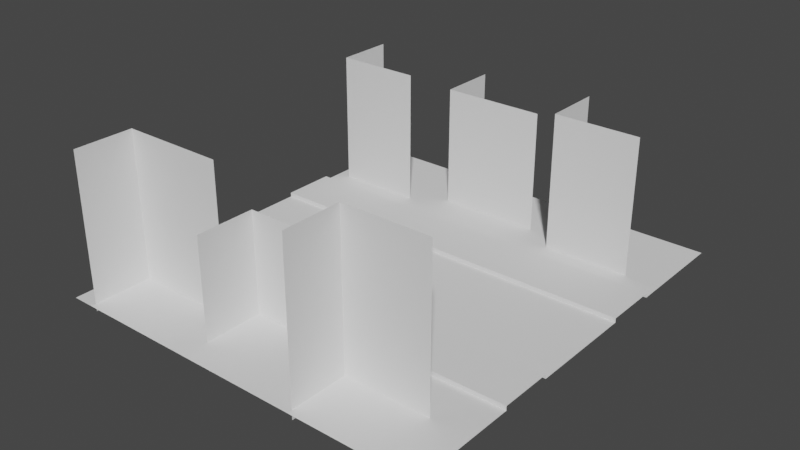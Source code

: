 # Source: box.blend  (saved by Blender 2.81.16; exported with 4.5.12 LTS)
import bpy
from mathutils import Matrix  # noqa: F401  (used for matrix-valued properties, if any)

bpy.ops.wm.read_factory_settings(use_empty=True)
scene = bpy.context.scene
scene.name = 'Scene'

# ---- collections
col_collection = bpy.data.collections.new('Collection'); scene.collection.children.link(col_collection)

# ---- world
world_world = bpy.data.worlds.new('World'); scene.world = world_world
world_world.use_nodes = True; world_world.node_tree.nodes.clear()
_N = world_world.node_tree.nodes; _L = world_world.node_tree.links
n0 = _N.new('ShaderNodeOutputWorld'); n0.name = 'World Output'; n0.location = (300, 300)
n1 = _N.new('ShaderNodeBackground'); n1.name = 'Background'; n1.location = (10, 300)
n1.inputs[0].default_value = (0.05088, 0.05088, 0.05088, 1.0)
_L.new(n1.outputs[0], n0.inputs[0])
n0.is_active_output = True
world_world.color = (0.05088, 0.05088, 0.05088)
world_world.use_sun_shadow = False
world_world.sun_shadow_jitter_overblur = 0.0

# ---- meshes
me_plane = bpy.data.meshes.new('Plane')
me_plane.from_pydata([(-9.0, -5.0, 0.0), (9.0, -5.0, 0.0), (-9.0, 5.0, 0.0), (9.0, 5.0, 0.0), (-9.0, 2.5, 0.0), (-9.0, -2.5, 0.0), (9.0, -2.5, 0.0), (9.0, 2.5, 0.0), (-9.0, -2.5, 0.2), (-9.0, -5.0, 0.2), (9.0, -5.0, 0.2), (9.0, 2.5, 0.2), (9.0, 5.0, 0.2), (-9.0, 5.0, 0.2), (-9.0, 2.5, 0.2), (9.0, -2.5, 0.2), (-9.0, -10.0, 0.0), (9.0, -10.0, 0.0), (-9.0, 10.0, 0.0), (9.0, 10.0, 0.0)], [], [(0, 1, 10, 9), (3, 2, 13, 12), (5, 6, 7, 4), (14, 11, 12, 13), (9, 10, 15, 8), (6, 5, 8, 15), (4, 7, 11, 14), (1, 0, 16, 17), (2, 3, 19, 18)])
_uv = me_plane.uv_layers.new(name='UVMap')
_uv.uv.foreach_set('vector', [0.0, 0.0, 0.0, 0.0, 0.0, 0.0, 0.0, 0.0, 0.0, 0.0, 0.0, 0.0, 0.0, 0.0, 0.0, 0.0, 0.0, 0.25, 1.0, 0.25, 1.0, 0.75, 0.0, 0.75, 0.0, 0.75, 1.0, 0.75, 1.0, 1.0, 0.0, 1.0, 0.0, 0.0, 1.0, 0.0, 1.0, 0.25, 0.0, 0.25, 1.0, 0.25, 0.0, 0.25, 0.0, 0.25, 1.0, 0.25, 0.0, 0.75, 1.0, 0.75, 1.0, 0.75, 0.0, 0.75, 0.0, 0.0, 0.0, 0.0, 0.0, 0.0, 0.0, 0.0, 0.0, 0.0, 0.0, 0.0, 0.0, 0.0, 0.0, 0.0])
me_plane.use_remesh_fix_poles = True
me_plane.use_remesh_preserve_attributes = False
me_plane.use_mirror_vertex_groups = False
me_plane.update()
me_cube_003 = bpy.data.meshes.new('Cube.003')
me_cube_003.from_pydata([(-1.0, -1.739, -1.389), (-1.0, -1.739, 1.0), (-1.0, 1.0, -1.389), (-1.0, 1.0, 1.0), (1.399, 1.0, -1.389), (1.399, 1.0, 1.0)], [], [(0, 1, 3, 2), (2, 3, 5, 4)])
_uv = me_cube_003.uv_layers.new(name='UVMap')
_uv.uv.foreach_set('vector', [0.375, 0.0, 0.625, 0.0, 0.625, 0.25, 0.375, 0.25, 0.375, 0.25, 0.625, 0.25, 0.625, 0.5, 0.375, 0.5])
me_cube_003.use_remesh_fix_poles = True
me_cube_003.use_remesh_preserve_attributes = False
me_cube_003.use_mirror_vertex_groups = False
me_cube_003.update()
me_cube_005 = bpy.data.meshes.new('Cube.005')
me_cube_005.from_pydata([(-1.0, -1.739, -1.0), (-1.0, -1.739, 1.0), (-1.0, 1.0, -1.0), (-1.0, 1.0, 1.0), (1.0, -1.739, -1.0), (1.0, -1.739, 1.0)], [], [(0, 1, 3, 2), (4, 5, 1, 0)])
_uv = me_cube_005.uv_layers.new(name='UVMap')
_uv.uv.foreach_set('vector', [0.375, 0.0, 0.625, 0.0, 0.625, 0.25, 0.375, 0.25, 0.375, 0.75, 0.625, 0.75, 0.625, 1.0, 0.375, 1.0])
me_cube_005.use_remesh_fix_poles = True
me_cube_005.use_remesh_preserve_attributes = False
me_cube_005.use_mirror_vertex_groups = False
me_cube_005.update()
me_cube_008 = bpy.data.meshes.new('Cube.008')
me_cube_008.from_pydata([(-1.0, -1.739, -1.0), (-1.0, -1.739, 1.0), (-1.0, 1.0, -1.0), (-1.0, 1.0, 1.0), (1.396, -1.739, -1.0), (1.396, -1.739, 1.0)], [], [(0, 1, 3, 2), (4, 5, 1, 0)])
_uv = me_cube_008.uv_layers.new(name='UVMap')
_uv.uv.foreach_set('vector', [0.375, 0.0, 0.625, 0.0, 0.625, 0.25, 0.375, 0.25, 0.375, 0.75, 0.625, 0.75, 0.625, 1.0, 0.375, 1.0])
me_cube_008.use_remesh_fix_poles = True
me_cube_008.use_remesh_preserve_attributes = False
me_cube_008.use_mirror_vertex_groups = False
me_cube_008.update()
me_cube_009 = bpy.data.meshes.new('Cube.009')
me_cube_009.from_pydata([(-1.0, -1.739, -1.0), (-1.0, -1.739, 1.0), (-1.0, 1.0, -1.0), (-1.0, 1.0, 1.0), (1.0, -1.739, -1.0), (1.0, -1.739, 1.0)], [], [(0, 1, 3, 2), (4, 5, 1, 0)])
_uv = me_cube_009.uv_layers.new(name='UVMap')
_uv.uv.foreach_set('vector', [0.375, 0.0, 0.625, 0.0, 0.625, 0.25, 0.375, 0.25, 0.375, 0.75, 0.625, 0.75, 0.625, 1.0, 0.375, 1.0])
me_cube_009.use_remesh_fix_poles = True
me_cube_009.use_remesh_preserve_attributes = False
me_cube_009.use_mirror_vertex_groups = False
me_cube_009.update()
me_cube_010 = bpy.data.meshes.new('Cube.010')
me_cube_010.from_pydata([(-1.0, -1.739, -1.0), (-1.0, -1.739, 1.0), (-1.0, 1.0, -1.0), (-1.0, 1.0, 1.0), (1.0, 1.0, -1.0), (1.0, 1.0, 1.0)], [], [(0, 1, 3, 2), (2, 3, 5, 4)])
_uv = me_cube_010.uv_layers.new(name='UVMap')
_uv.uv.foreach_set('vector', [0.375, 0.0, 0.625, 0.0, 0.625, 0.25, 0.375, 0.25, 0.375, 0.25, 0.625, 0.25, 0.625, 0.5, 0.375, 0.5])
me_cube_010.use_remesh_fix_poles = True
me_cube_010.use_remesh_preserve_attributes = False
me_cube_010.use_mirror_vertex_groups = False
me_cube_010.update()
me_cube_011 = bpy.data.meshes.new('Cube.011')
me_cube_011.from_pydata([(-1.0, -1.739, -1.503), (-1.0, -1.739, 1.0), (-1.0, 1.0, -1.503), (-1.0, 1.0, 1.0), (1.0, 1.0, -1.503), (1.0, 1.0, 1.0)], [], [(0, 1, 3, 2), (2, 3, 5, 4)])
_uv = me_cube_011.uv_layers.new(name='UVMap')
_uv.uv.foreach_set('vector', [0.375, 0.0, 0.625, 0.0, 0.625, 0.25, 0.375, 0.25, 0.375, 0.25, 0.625, 0.25, 0.625, 0.5, 0.375, 0.5])
me_cube_011.use_remesh_fix_poles = True
me_cube_011.use_remesh_preserve_attributes = False
me_cube_011.use_mirror_vertex_groups = False
me_cube_011.update()

# ---- objects
ob_road = bpy.data.objects.new('Road', me_plane)
ob_cube_001 = bpy.data.objects.new('Cube.001', me_cube_003)
ob_cube_003 = bpy.data.objects.new('Cube.003', me_cube_005)
ob_cube_000 = bpy.data.objects.new('Cube.000', me_cube_008)
ob_cube_002 = bpy.data.objects.new('Cube.002', me_cube_009)
ob_cube_004 = bpy.data.objects.new('Cube.004', me_cube_010)
ob_cube_005 = bpy.data.objects.new('Cube.005', me_cube_011)

# ---- transforms, parenting, visibility, modifiers, constraints
ob_road.location = (0.0, 0.0, 0.0)
ob_road.lineart.crease_threshold = 0.0
ob_cube_001.location = (-5.963, -8.033, 3.825)
ob_cube_001.scale = (2.0, 1.0, 3.0)
ob_cube_001.lineart.crease_threshold = 0.0
ob_cube_003.location = (5.426, 7.806, 2.35)
ob_cube_003.scale = (2.0, 1.0, 4.0)
ob_cube_003.lineart.crease_threshold = 0.0
ob_cube_000.location = (-0.8682, 8.805, 1.671)
ob_cube_000.scale = (2.0, 1.0, 4.0)
ob_cube_000.lineart.crease_threshold = 0.0
ob_cube_002.location = (-6.418, 7.806, 2.271)
ob_cube_002.scale = (2.0, 1.0, 4.0)
ob_cube_002.lineart.crease_threshold = 0.0
ob_cube_004.location = (-0.3252, -7.048, 1.656)
ob_cube_004.scale = (2.0, 1.0, 3.0)
ob_cube_004.lineart.crease_threshold = 0.0
ob_cube_005.location = (5.213, -8.033, 4.071)
ob_cube_005.scale = (2.0, 1.0, 3.0)
ob_cube_005.lineart.crease_threshold = 0.0

# ---- collection membership
col_collection.objects.link(ob_road)
col_collection.objects.link(ob_cube_001)
col_collection.objects.link(ob_cube_003)
col_collection.objects.link(ob_cube_000)
col_collection.objects.link(ob_cube_002)
col_collection.objects.link(ob_cube_004)
col_collection.objects.link(ob_cube_005)

# ---- scene / render settings (as saved in the file)
scene.frame_start = 1; scene.frame_end = 250; scene.frame_set(0)
scene.render.engine = 'BLENDER_EEVEE_NEXT'
scene.cycles.use_denoising = False
scene.cycles.samples = 128
scene.cycles.sampling_pattern = 'TABULATED_SOBOL'
scene.cycles.use_adaptive_sampling = False
scene.cycles.use_light_tree = False
scene.view_settings.view_transform = 'Filmic'
bpy.context.view_layer.update()

# ---- added for rendering (the .blend has no active camera and no usable light): camera, sun
cam_auto = bpy.data.cameras.new('AutoCamera')
cam_auto.lens = 50.0
cam_auto.sensor_width = 36.0
cam_auto.clip_end = 1000.0
ob_auto_camera = bpy.data.objects.new('AutoCamera', cam_auto)
scene.collection.objects.link(ob_auto_camera)
ob_auto_camera.location = (26.3708, -31.645, 23.4677)
ob_auto_camera.rotation_euler = (1.09748, -7.21219e-08, 0.694738)
scene.camera = ob_auto_camera
light_auto_sun = bpy.data.lights.new('AutoSun', 'SUN')
light_auto_sun.energy = 3.0
light_auto_sun.angle = 0.0523599
ob_auto_sun = bpy.data.objects.new('AutoSun', light_auto_sun)
scene.collection.objects.link(ob_auto_sun)
ob_auto_sun.rotation_euler = (0.872665, 0.174533, 0.523599)
bpy.context.view_layer.update()
